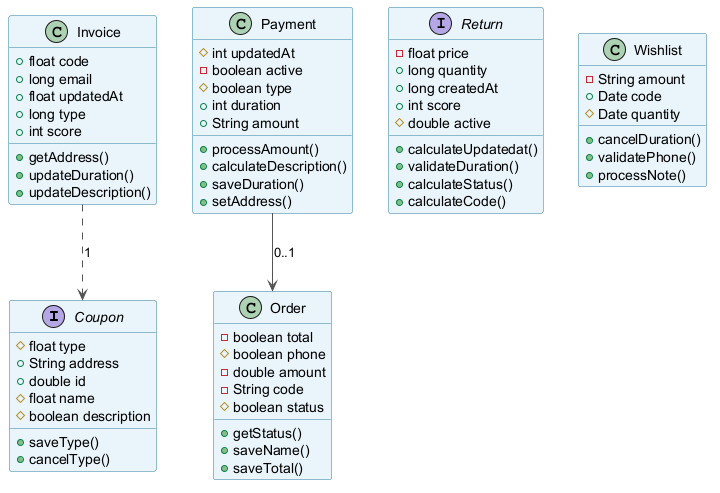

The diagram above was rendered by PlantUML. Its source (embedded in the PNG):
@startuml
skinparam backgroundColor #FFFFFF
skinparam classBackgroundColor #E8F4FA
skinparam classBorderColor #2C7DA0
skinparam ArrowColor #555555
interface Coupon {
  #float type
  +String address
  +double id
  #float name
  #boolean description
  +saveType()
  +cancelType()
}
class Payment {
  #int updatedAt
  -boolean active
  #boolean type
  +int duration
  +String amount
  +processAmount()
  +calculateDescription()
  +saveDuration()
  +setAddress()
}
class Invoice {
  +float code
  +long email
  +float updatedAt
  +long type
  +int score
  +getAddress()
  +updateDuration()
  +updateDescription()
}
class Order {
  -boolean total
  #boolean phone
  -double amount
  -String code
  #boolean status
  +getStatus()
  +saveName()
  +saveTotal()
}
interface Return {
  -float price
  +long quantity
  +long createdAt
  +int score
  #double active
  +calculateUpdatedat()
  +validateDuration()
  +calculateStatus()
  +calculateCode()
}
class Wishlist {
  -String amount
  +Date code
  #Date quantity
  +cancelDuration()
  +validatePhone()
  +processNote()
}
Invoice ..> Coupon : "1"
Payment --> Order : "0..1"
@enduml